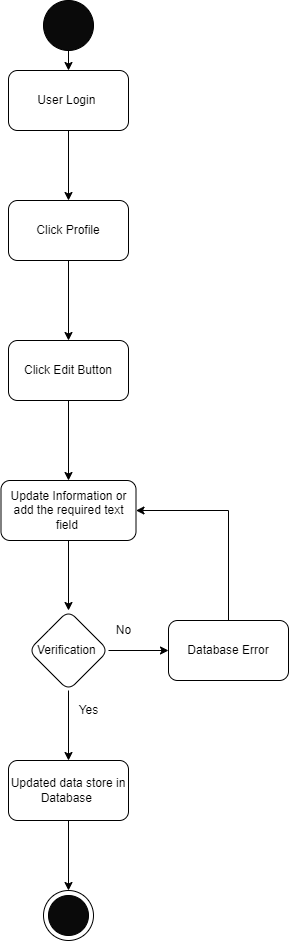

The diagram above was exported from draw.io. Its source (the exported page's mxGraphModel, read from the mxfile embedded in the PNG):
<mxGraphModel dx="398" dy="415" grid="1" gridSize="10" guides="1" tooltips="1" connect="1" arrows="1" fold="1" page="1" pageScale="1" pageWidth="827" pageHeight="1169" math="0" shadow="0">
  <root>
    <mxCell id="0" />
    <mxCell id="1" parent="0" />
    <mxCell id="k_OFHxy8BTt7Ru4wzNhM-1" style="edgeStyle=orthogonalEdgeStyle;rounded=0;orthogonalLoop=1;jettySize=auto;html=1;exitX=0.5;exitY=1;exitDx=0;exitDy=0;entryX=0.5;entryY=0;entryDx=0;entryDy=0;" edge="1" parent="1" source="k_OFHxy8BTt7Ru4wzNhM-2" target="k_OFHxy8BTt7Ru4wzNhM-4">
      <mxGeometry relative="1" as="geometry" />
    </mxCell>
    <mxCell id="k_OFHxy8BTt7Ru4wzNhM-2" value="" style="ellipse;whiteSpace=wrap;html=1;aspect=fixed;fillColor=#0A0A0A;" vertex="1" parent="1">
      <mxGeometry x="180" y="110" width="50" height="50" as="geometry" />
    </mxCell>
    <mxCell id="k_OFHxy8BTt7Ru4wzNhM-3" value="" style="edgeStyle=orthogonalEdgeStyle;rounded=0;orthogonalLoop=1;jettySize=auto;html=1;" edge="1" parent="1" source="k_OFHxy8BTt7Ru4wzNhM-4" target="k_OFHxy8BTt7Ru4wzNhM-16">
      <mxGeometry relative="1" as="geometry" />
    </mxCell>
    <mxCell id="k_OFHxy8BTt7Ru4wzNhM-4" value="User Login&amp;nbsp;" style="rounded=1;whiteSpace=wrap;html=1;fillColor=#FFFFFF;" vertex="1" parent="1">
      <mxGeometry x="145" y="180" width="120" height="60" as="geometry" />
    </mxCell>
    <mxCell id="k_OFHxy8BTt7Ru4wzNhM-13" value="" style="ellipse;whiteSpace=wrap;html=1;aspect=fixed;fillColor=#FFFFFF;" vertex="1" parent="1">
      <mxGeometry x="180" y="1000" width="50" height="50" as="geometry" />
    </mxCell>
    <mxCell id="k_OFHxy8BTt7Ru4wzNhM-14" value="" style="ellipse;whiteSpace=wrap;html=1;aspect=fixed;fillColor=#0A0A0A;" vertex="1" parent="1">
      <mxGeometry x="185" y="1005" width="40" height="40" as="geometry" />
    </mxCell>
    <mxCell id="k_OFHxy8BTt7Ru4wzNhM-15" value="" style="edgeStyle=orthogonalEdgeStyle;rounded=0;orthogonalLoop=1;jettySize=auto;html=1;" edge="1" parent="1" source="k_OFHxy8BTt7Ru4wzNhM-16" target="k_OFHxy8BTt7Ru4wzNhM-19">
      <mxGeometry relative="1" as="geometry" />
    </mxCell>
    <mxCell id="k_OFHxy8BTt7Ru4wzNhM-16" value="Click Profile" style="whiteSpace=wrap;html=1;fillColor=#FFFFFF;rounded=1;" vertex="1" parent="1">
      <mxGeometry x="145" y="310" width="120" height="60" as="geometry" />
    </mxCell>
    <mxCell id="k_OFHxy8BTt7Ru4wzNhM-23" value="" style="edgeStyle=orthogonalEdgeStyle;rounded=0;orthogonalLoop=1;jettySize=auto;html=1;" edge="1" parent="1" source="k_OFHxy8BTt7Ru4wzNhM-19" target="k_OFHxy8BTt7Ru4wzNhM-22">
      <mxGeometry relative="1" as="geometry" />
    </mxCell>
    <mxCell id="k_OFHxy8BTt7Ru4wzNhM-19" value="Click Edit Button" style="whiteSpace=wrap;html=1;fillColor=#FFFFFF;rounded=1;" vertex="1" parent="1">
      <mxGeometry x="145" y="450" width="120" height="60" as="geometry" />
    </mxCell>
    <mxCell id="k_OFHxy8BTt7Ru4wzNhM-27" value="" style="edgeStyle=orthogonalEdgeStyle;rounded=0;orthogonalLoop=1;jettySize=auto;html=1;" edge="1" parent="1" source="k_OFHxy8BTt7Ru4wzNhM-22" target="k_OFHxy8BTt7Ru4wzNhM-26">
      <mxGeometry relative="1" as="geometry" />
    </mxCell>
    <mxCell id="k_OFHxy8BTt7Ru4wzNhM-22" value="Update Information or add the required text field&amp;nbsp;" style="whiteSpace=wrap;html=1;fillColor=#FFFFFF;rounded=1;" vertex="1" parent="1">
      <mxGeometry x="137.5" y="590" width="135" height="60" as="geometry" />
    </mxCell>
    <mxCell id="k_OFHxy8BTt7Ru4wzNhM-29" value="" style="edgeStyle=orthogonalEdgeStyle;rounded=0;orthogonalLoop=1;jettySize=auto;html=1;" edge="1" parent="1" source="k_OFHxy8BTt7Ru4wzNhM-26" target="k_OFHxy8BTt7Ru4wzNhM-28">
      <mxGeometry relative="1" as="geometry" />
    </mxCell>
    <mxCell id="k_OFHxy8BTt7Ru4wzNhM-31" value="" style="edgeStyle=orthogonalEdgeStyle;rounded=0;orthogonalLoop=1;jettySize=auto;html=1;" edge="1" parent="1" source="k_OFHxy8BTt7Ru4wzNhM-26" target="k_OFHxy8BTt7Ru4wzNhM-30">
      <mxGeometry relative="1" as="geometry" />
    </mxCell>
    <mxCell id="k_OFHxy8BTt7Ru4wzNhM-26" value="Verification&amp;nbsp;" style="rhombus;whiteSpace=wrap;html=1;fillColor=#FFFFFF;rounded=1;" vertex="1" parent="1">
      <mxGeometry x="165" y="720" width="80" height="80" as="geometry" />
    </mxCell>
    <mxCell id="k_OFHxy8BTt7Ru4wzNhM-37" style="edgeStyle=orthogonalEdgeStyle;rounded=0;orthogonalLoop=1;jettySize=auto;html=1;exitX=0.5;exitY=1;exitDx=0;exitDy=0;entryX=0.5;entryY=0;entryDx=0;entryDy=0;" edge="1" parent="1" source="k_OFHxy8BTt7Ru4wzNhM-28" target="k_OFHxy8BTt7Ru4wzNhM-13">
      <mxGeometry relative="1" as="geometry" />
    </mxCell>
    <mxCell id="k_OFHxy8BTt7Ru4wzNhM-28" value="Updated data store in Database&amp;nbsp;" style="whiteSpace=wrap;html=1;fillColor=#FFFFFF;rounded=1;" vertex="1" parent="1">
      <mxGeometry x="145" y="870" width="120" height="60" as="geometry" />
    </mxCell>
    <mxCell id="k_OFHxy8BTt7Ru4wzNhM-34" style="edgeStyle=orthogonalEdgeStyle;rounded=0;orthogonalLoop=1;jettySize=auto;html=1;exitX=0.5;exitY=0;exitDx=0;exitDy=0;entryX=1;entryY=0.5;entryDx=0;entryDy=0;" edge="1" parent="1" source="k_OFHxy8BTt7Ru4wzNhM-30" target="k_OFHxy8BTt7Ru4wzNhM-22">
      <mxGeometry relative="1" as="geometry" />
    </mxCell>
    <mxCell id="k_OFHxy8BTt7Ru4wzNhM-30" value="Database Error" style="whiteSpace=wrap;html=1;fillColor=#FFFFFF;rounded=1;" vertex="1" parent="1">
      <mxGeometry x="305" y="730" width="120" height="60" as="geometry" />
    </mxCell>
    <mxCell id="k_OFHxy8BTt7Ru4wzNhM-35" value="No" style="text;html=1;align=center;verticalAlign=middle;resizable=0;points=[];autosize=1;strokeColor=none;fillColor=none;" vertex="1" parent="1">
      <mxGeometry x="245" y="730" width="30" height="20" as="geometry" />
    </mxCell>
    <mxCell id="k_OFHxy8BTt7Ru4wzNhM-36" value="Yes" style="text;html=1;align=center;verticalAlign=middle;resizable=0;points=[];autosize=1;strokeColor=none;fillColor=none;" vertex="1" parent="1">
      <mxGeometry x="205" y="810" width="40" height="20" as="geometry" />
    </mxCell>
  </root>
</mxGraphModel>